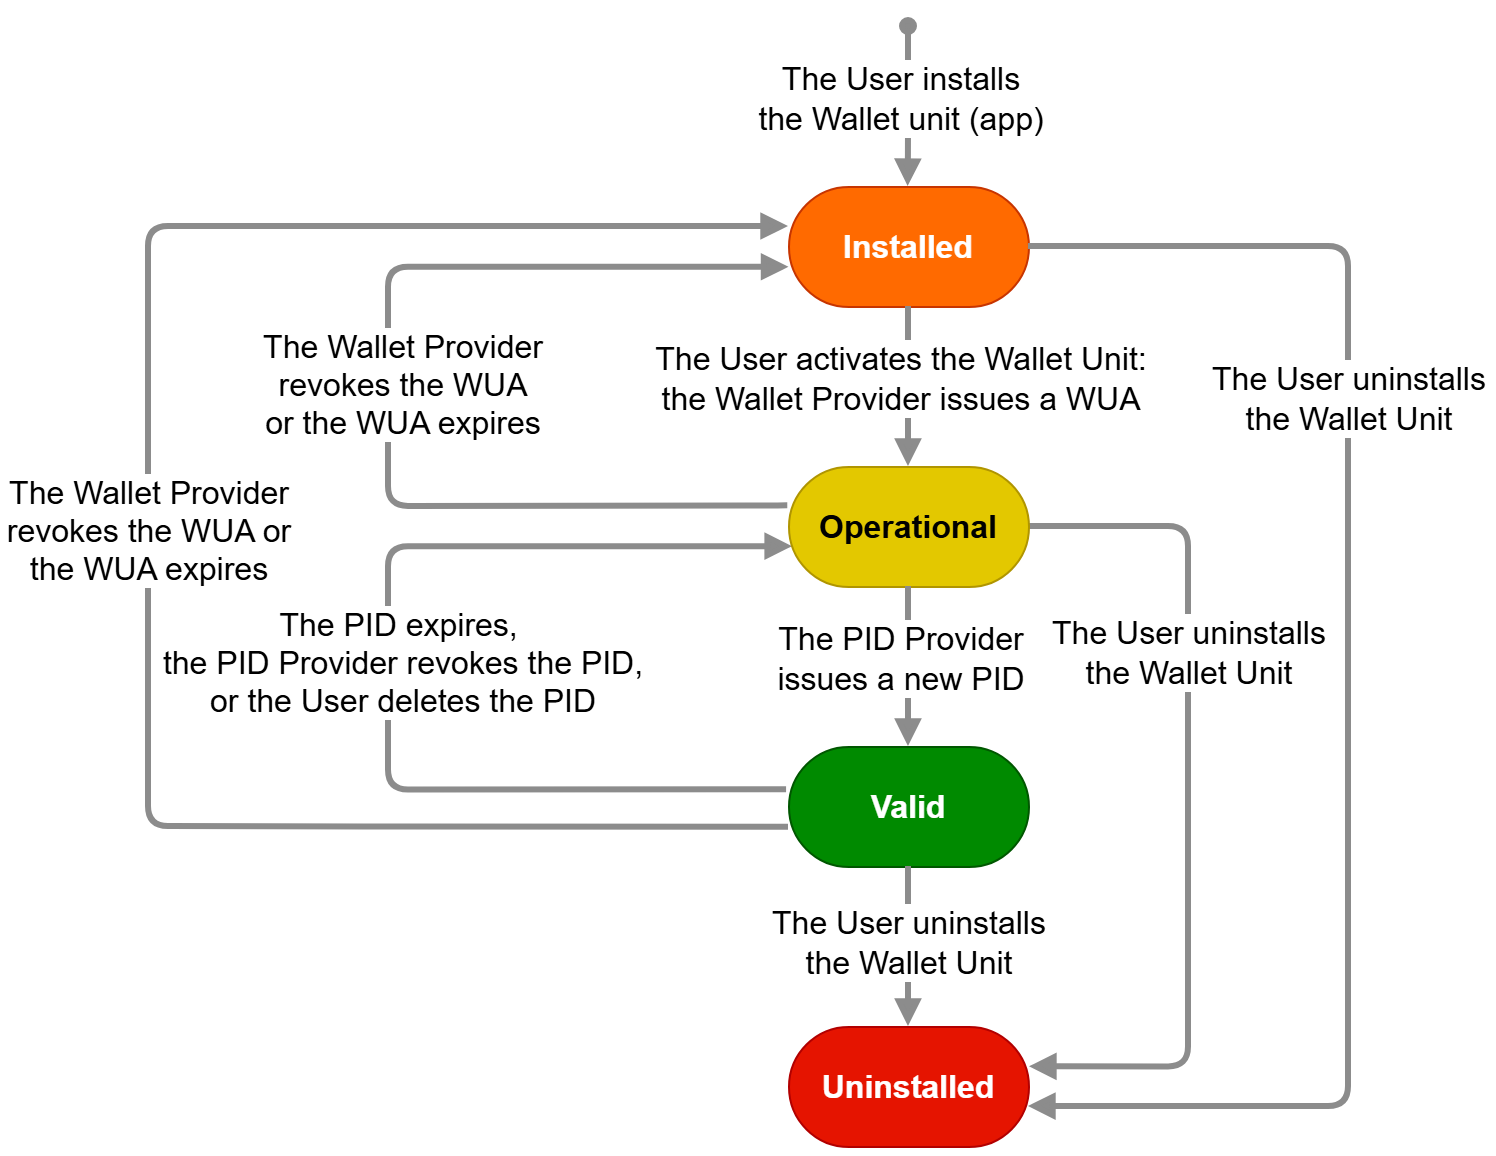

The diagram above was exported from draw.io. Its source (the exported page's mxGraphModel, read from the mxfile embedded in the PNG):
<mxGraphModel dx="978" dy="542" grid="1" gridSize="10" guides="1" tooltips="1" connect="1" arrows="1" fold="1" page="1" pageScale="1" pageWidth="850" pageHeight="1100" math="0" shadow="0">
  <root>
    <mxCell id="0" />
    <mxCell id="1" parent="0" />
    <mxCell id="xPVAkh8Ksko-M2C2wA4D-1" value="Installed" style="rounded=1;whiteSpace=wrap;html=1;arcSize=50;fontFamily=Helvetica;fillColor=light-dark(#ff6a00, #e96b12);fontColor=light-dark(#ffffff, #ededed);strokeColor=#C73500;fontStyle=1;fontSize=16;" vertex="1" parent="1">
      <mxGeometry x="520" y="120" width="120" height="60" as="geometry" />
    </mxCell>
    <mxCell id="xPVAkh8Ksko-M2C2wA4D-2" value="Valid" style="rounded=1;whiteSpace=wrap;html=1;arcSize=50;fillColor=#008a00;fontColor=#ffffff;strokeColor=#005700;fontStyle=1;fontSize=16;" vertex="1" parent="1">
      <mxGeometry x="520" y="400" width="120" height="60" as="geometry" />
    </mxCell>
    <mxCell id="xPVAkh8Ksko-M2C2wA4D-4" value="Uninstalled" style="rounded=1;whiteSpace=wrap;html=1;arcSize=50;fontFamily=Helvetica;fillColor=#e51400;fontColor=#ffffff;strokeColor=#B20000;fontStyle=1;fontSize=16;" vertex="1" parent="1">
      <mxGeometry x="520" y="540" width="120" height="60" as="geometry" />
    </mxCell>
    <mxCell id="xPVAkh8Ksko-M2C2wA4D-5" value="" style="endArrow=block;html=1;rounded=1;strokeWidth=3;endFill=1;strokeColor=light-dark(#8c8c8c, #ededed);entryX=0.5;entryY=0;entryDx=0;entryDy=0;edgeStyle=orthogonalEdgeStyle;exitX=0.5;exitY=1;exitDx=0;exitDy=0;startArrow=none;startFill=0;" edge="1" parent="1" source="xPVAkh8Ksko-M2C2wA4D-2" target="xPVAkh8Ksko-M2C2wA4D-4">
      <mxGeometry width="50" height="50" relative="1" as="geometry">
        <mxPoint x="390" y="430" as="sourcePoint" />
        <mxPoint x="440" y="380" as="targetPoint" />
        <Array as="points">
          <mxPoint x="580" y="510" />
          <mxPoint x="580" y="510" />
        </Array>
      </mxGeometry>
    </mxCell>
    <mxCell id="xPVAkh8Ksko-M2C2wA4D-6" value="The User uninstalls&lt;div&gt;the Wallet Unit&lt;/div&gt;" style="edgeLabel;html=1;align=center;verticalAlign=middle;resizable=0;points=[];fontSize=16;fontStyle=0" vertex="1" connectable="0" parent="xPVAkh8Ksko-M2C2wA4D-5">
      <mxGeometry x="0.2625" y="-2" relative="1" as="geometry">
        <mxPoint x="2" y="-13" as="offset" />
      </mxGeometry>
    </mxCell>
    <mxCell id="xPVAkh8Ksko-M2C2wA4D-7" value="" style="endArrow=block;html=1;rounded=1;strokeWidth=3;endFill=1;strokeColor=light-dark(#8c8c8c, #ededed);edgeStyle=orthogonalEdgeStyle;entryX=0.017;entryY=0.668;entryDx=0;entryDy=0;startArrow=none;startFill=0;entryPerimeter=0;exitX=-0.008;exitY=0.361;exitDx=0;exitDy=0;exitPerimeter=0;" edge="1" parent="1" source="xPVAkh8Ksko-M2C2wA4D-2" target="xPVAkh8Ksko-M2C2wA4D-17">
      <mxGeometry width="50" height="50" relative="1" as="geometry">
        <mxPoint x="510" y="410" as="sourcePoint" />
        <mxPoint x="420" y="329.9999999999999" as="targetPoint" />
        <Array as="points">
          <mxPoint x="320" y="422" />
          <mxPoint x="320" y="300" />
        </Array>
      </mxGeometry>
    </mxCell>
    <mxCell id="xPVAkh8Ksko-M2C2wA4D-8" value="The PID expires,&amp;nbsp;&lt;div&gt;the PID Provider revokes the PID,&lt;/div&gt;&lt;div&gt;or the User deletes the PID&lt;/div&gt;" style="edgeLabel;html=1;align=center;verticalAlign=middle;resizable=0;points=[];fontSize=16;fontStyle=0" vertex="1" connectable="0" parent="xPVAkh8Ksko-M2C2wA4D-7">
      <mxGeometry x="0.2625" y="-2" relative="1" as="geometry">
        <mxPoint x="-2" y="56" as="offset" />
      </mxGeometry>
    </mxCell>
    <mxCell id="xPVAkh8Ksko-M2C2wA4D-9" value="" style="endArrow=block;html=1;rounded=1;strokeWidth=3;endFill=1;strokeColor=light-dark(#8c8c8c, #ededed);entryX=1.004;entryY=0.336;entryDx=0;entryDy=0;edgeStyle=orthogonalEdgeStyle;exitX=1;exitY=0.5;exitDx=0;exitDy=0;startArrow=none;startFill=0;entryPerimeter=0;" edge="1" parent="1" source="xPVAkh8Ksko-M2C2wA4D-17" target="xPVAkh8Ksko-M2C2wA4D-4">
      <mxGeometry width="50" height="50" relative="1" as="geometry">
        <mxPoint x="660" y="299.9999999999999" as="sourcePoint" />
        <mxPoint x="780" y="420" as="targetPoint" />
        <Array as="points">
          <mxPoint x="720" y="290" />
          <mxPoint x="720" y="560" />
        </Array>
      </mxGeometry>
    </mxCell>
    <mxCell id="xPVAkh8Ksko-M2C2wA4D-10" value="The User uninstalls&lt;div&gt;the Wallet Unit&lt;/div&gt;" style="edgeLabel;html=1;align=center;verticalAlign=middle;resizable=0;points=[];fontSize=16;fontStyle=0" vertex="1" connectable="0" parent="xPVAkh8Ksko-M2C2wA4D-9">
      <mxGeometry x="0.2625" y="-2" relative="1" as="geometry">
        <mxPoint x="2" y="-128" as="offset" />
      </mxGeometry>
    </mxCell>
    <mxCell id="xPVAkh8Ksko-M2C2wA4D-11" value="" style="endArrow=block;html=1;rounded=1;strokeWidth=3;endFill=1;strokeColor=light-dark(#8c8c8c, #ededed);edgeStyle=orthogonalEdgeStyle;startArrow=none;startFill=0;exitX=0;exitY=0.672;exitDx=0;exitDy=0;exitPerimeter=0;" edge="1" parent="1" source="xPVAkh8Ksko-M2C2wA4D-2">
      <mxGeometry width="50" height="50" relative="1" as="geometry">
        <mxPoint x="500" y="450" as="sourcePoint" />
        <mxPoint x="520" y="140" as="targetPoint" />
        <Array as="points">
          <mxPoint x="318" y="440" />
          <mxPoint x="200" y="440" />
          <mxPoint x="200" y="140" />
        </Array>
      </mxGeometry>
    </mxCell>
    <mxCell id="xPVAkh8Ksko-M2C2wA4D-12" value="The Wallet Provider&lt;div&gt;revokes the WUA or&lt;/div&gt;&lt;div&gt;the WUA expires&lt;/div&gt;" style="edgeLabel;html=1;align=center;verticalAlign=middle;resizable=0;points=[];fontSize=16;fontStyle=0" vertex="1" connectable="0" parent="xPVAkh8Ksko-M2C2wA4D-11">
      <mxGeometry x="0.2625" y="-2" relative="1" as="geometry">
        <mxPoint x="-2" y="125" as="offset" />
      </mxGeometry>
    </mxCell>
    <mxCell id="xPVAkh8Ksko-M2C2wA4D-13" value="" style="endArrow=block;html=1;rounded=1;strokeWidth=3;endFill=1;strokeColor=light-dark(#8c8c8c, #ededed);edgeStyle=orthogonalEdgeStyle;exitX=0.5;exitY=1;exitDx=0;exitDy=0;startArrow=none;startFill=0;entryX=0.5;entryY=0;entryDx=0;entryDy=0;" edge="1" parent="1" source="xPVAkh8Ksko-M2C2wA4D-1" target="xPVAkh8Ksko-M2C2wA4D-17">
      <mxGeometry width="50" height="50" relative="1" as="geometry">
        <mxPoint x="980" y="460" as="sourcePoint" />
        <mxPoint x="580" y="240" as="targetPoint" />
        <Array as="points" />
      </mxGeometry>
    </mxCell>
    <mxCell id="xPVAkh8Ksko-M2C2wA4D-14" value="The User activates the Wallet Unit:&lt;div&gt;the Wallet Provider issues a WUA&lt;/div&gt;" style="edgeLabel;html=1;align=center;verticalAlign=middle;resizable=0;points=[];fontSize=16;fontStyle=0" vertex="1" connectable="0" parent="xPVAkh8Ksko-M2C2wA4D-13">
      <mxGeometry x="0.2625" y="-2" relative="1" as="geometry">
        <mxPoint x="-2" y="-15" as="offset" />
      </mxGeometry>
    </mxCell>
    <mxCell id="xPVAkh8Ksko-M2C2wA4D-15" value="" style="endArrow=block;html=1;rounded=1;strokeWidth=3;endFill=1;strokeColor=light-dark(#8c8c8c, #ededed);edgeStyle=orthogonalEdgeStyle;entryX=0.5;entryY=0;entryDx=0;entryDy=0;startArrow=oval;startFill=1;" edge="1" parent="1">
      <mxGeometry width="50" height="50" relative="1" as="geometry">
        <mxPoint x="580" y="40" as="sourcePoint" />
        <mxPoint x="579.8" y="120" as="targetPoint" />
        <Array as="points">
          <mxPoint x="579.8" y="100" />
          <mxPoint x="579.8" y="100" />
        </Array>
      </mxGeometry>
    </mxCell>
    <mxCell id="xPVAkh8Ksko-M2C2wA4D-16" value="The User installs&lt;div&gt;the Wallet unit (app)&lt;/div&gt;" style="edgeLabel;html=1;align=center;verticalAlign=middle;resizable=0;points=[];fontSize=16;fontStyle=0" vertex="1" connectable="0" parent="xPVAkh8Ksko-M2C2wA4D-15">
      <mxGeometry x="0.2625" y="-2" relative="1" as="geometry">
        <mxPoint x="-2" y="-15" as="offset" />
      </mxGeometry>
    </mxCell>
    <mxCell id="xPVAkh8Ksko-M2C2wA4D-17" value="Operational" style="rounded=1;whiteSpace=wrap;html=1;arcSize=50;fillColor=#e3c800;fontColor=#000000;strokeColor=#B09500;fontStyle=1;fontSize=16;" vertex="1" parent="1">
      <mxGeometry x="520" y="260" width="120" height="60" as="geometry" />
    </mxCell>
    <mxCell id="xPVAkh8Ksko-M2C2wA4D-18" value="" style="endArrow=block;html=1;rounded=1;strokeWidth=3;endFill=1;strokeColor=light-dark(#8c8c8c, #ededed);edgeStyle=orthogonalEdgeStyle;exitX=0.5;exitY=1;exitDx=0;exitDy=0;startArrow=none;startFill=0;entryX=0.5;entryY=0;entryDx=0;entryDy=0;" edge="1" parent="1" source="xPVAkh8Ksko-M2C2wA4D-17" target="xPVAkh8Ksko-M2C2wA4D-2">
      <mxGeometry width="50" height="50" relative="1" as="geometry">
        <mxPoint x="579.66" y="320" as="sourcePoint" />
        <mxPoint x="579.66" y="400" as="targetPoint" />
        <Array as="points" />
      </mxGeometry>
    </mxCell>
    <mxCell id="xPVAkh8Ksko-M2C2wA4D-19" value="The PID Provider&lt;div&gt;issues a new PID&lt;/div&gt;" style="edgeLabel;html=1;align=center;verticalAlign=middle;resizable=0;points=[];fontSize=16;fontStyle=0" vertex="1" connectable="0" parent="xPVAkh8Ksko-M2C2wA4D-18">
      <mxGeometry x="0.2625" y="-2" relative="1" as="geometry">
        <mxPoint x="-2" y="-15" as="offset" />
      </mxGeometry>
    </mxCell>
    <mxCell id="xPVAkh8Ksko-M2C2wA4D-20" value="" style="endArrow=block;html=1;rounded=1;strokeWidth=3;endFill=1;strokeColor=light-dark(#8c8c8c, #ededed);edgeStyle=orthogonalEdgeStyle;startArrow=none;startFill=0;exitX=1;exitY=0.5;exitDx=0;exitDy=0;entryX=1;entryY=0.667;entryDx=0;entryDy=0;entryPerimeter=0;" edge="1" parent="1" source="xPVAkh8Ksko-M2C2wA4D-1" target="xPVAkh8Ksko-M2C2wA4D-4">
      <mxGeometry width="50" height="50" relative="1" as="geometry">
        <mxPoint x="600" y="140" as="sourcePoint" />
        <mxPoint x="750" y="620" as="targetPoint" />
        <Array as="points">
          <mxPoint x="800" y="150" />
          <mxPoint x="800" y="580" />
        </Array>
      </mxGeometry>
    </mxCell>
    <mxCell id="xPVAkh8Ksko-M2C2wA4D-21" value="The User uninstalls&lt;div&gt;the Wallet Unit&lt;/div&gt;" style="edgeLabel;html=1;align=center;verticalAlign=middle;resizable=0;points=[];fontSize=16;fontStyle=0" vertex="1" connectable="0" parent="xPVAkh8Ksko-M2C2wA4D-20">
      <mxGeometry x="0.2625" y="-2" relative="1" as="geometry">
        <mxPoint x="2" y="-237" as="offset" />
      </mxGeometry>
    </mxCell>
    <mxCell id="xPVAkh8Ksko-M2C2wA4D-22" value="" style="endArrow=block;html=1;rounded=1;strokeWidth=3;endFill=1;strokeColor=light-dark(#8c8c8c, #ededed);edgeStyle=orthogonalEdgeStyle;startArrow=none;startFill=0;entryX=0.002;entryY=0.673;entryDx=0;entryDy=0;entryPerimeter=0;exitX=-0.003;exitY=0.328;exitDx=0;exitDy=0;exitPerimeter=0;" edge="1" parent="1" source="xPVAkh8Ksko-M2C2wA4D-17" target="xPVAkh8Ksko-M2C2wA4D-1">
      <mxGeometry width="50" height="50" relative="1" as="geometry">
        <mxPoint x="411" y="291" as="sourcePoint" />
        <mxPoint x="470" y="180" as="targetPoint" />
        <Array as="points">
          <mxPoint x="510" y="280" />
          <mxPoint x="320" y="280" />
          <mxPoint x="320" y="160" />
        </Array>
      </mxGeometry>
    </mxCell>
    <mxCell id="xPVAkh8Ksko-M2C2wA4D-23" value="The Wallet Provider&lt;div&gt;revokes the WUA&lt;/div&gt;&lt;div&gt;or the WUA expires&lt;/div&gt;" style="edgeLabel;html=1;align=center;verticalAlign=middle;resizable=0;points=[];fontSize=16;fontStyle=0" vertex="1" connectable="0" parent="xPVAkh8Ksko-M2C2wA4D-22">
      <mxGeometry x="0.2625" y="-2" relative="1" as="geometry">
        <mxPoint x="-2" y="56" as="offset" />
      </mxGeometry>
    </mxCell>
  </root>
</mxGraphModel>